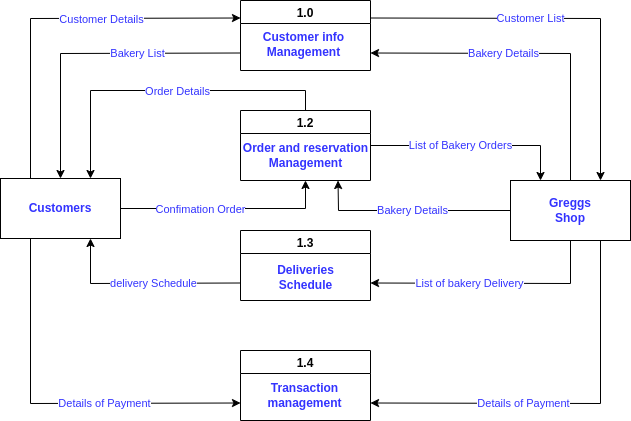

The diagram above was exported from draw.io. Its source (the exported page's mxGraphModel, read from the mxfile embedded in the PNG):
<mxGraphModel dx="796" dy="493" grid="1" gridSize="10" guides="1" tooltips="1" connect="1" arrows="1" fold="1" page="1" pageScale="1" pageWidth="827" pageHeight="1169" math="0" shadow="0">
  <root>
    <mxCell id="0" />
    <mxCell id="1" parent="0" />
    <mxCell id="hCS_AtZi1vRpFwrxNrrU-1" value="1.0" style="swimlane;startSize=23;" vertex="1" parent="1">
      <mxGeometry x="330" y="70" width="130" height="70" as="geometry" />
    </mxCell>
    <mxCell id="hCS_AtZi1vRpFwrxNrrU-2" value="1.2" style="swimlane;" vertex="1" parent="1">
      <mxGeometry x="330" y="180" width="130" height="70" as="geometry" />
    </mxCell>
    <mxCell id="hCS_AtZi1vRpFwrxNrrU-3" value="1.3" style="swimlane;" vertex="1" parent="1">
      <mxGeometry x="330" y="300" width="130" height="70" as="geometry" />
    </mxCell>
    <mxCell id="hCS_AtZi1vRpFwrxNrrU-4" value="1.4" style="swimlane;" vertex="1" parent="1">
      <mxGeometry x="330" y="420" width="130" height="70" as="geometry" />
    </mxCell>
    <mxCell id="hCS_AtZi1vRpFwrxNrrU-5" value="&lt;font color=&quot;#3333ff&quot;&gt;&lt;b&gt;Customers&lt;/b&gt;&lt;/font&gt;" style="rounded=0;whiteSpace=wrap;html=1;" vertex="1" parent="1">
      <mxGeometry x="90" y="248" width="120" height="60" as="geometry" />
    </mxCell>
    <mxCell id="hCS_AtZi1vRpFwrxNrrU-6" value="&lt;font color=&quot;#3333ff&quot;&gt;&lt;b&gt;Greggs&lt;br&gt;Shop&lt;/b&gt;&lt;/font&gt;" style="rounded=0;whiteSpace=wrap;html=1;" vertex="1" parent="1">
      <mxGeometry x="600" y="250" width="120" height="60" as="geometry" />
    </mxCell>
    <mxCell id="hCS_AtZi1vRpFwrxNrrU-7" value="" style="endArrow=classic;html=1;rounded=0;fontColor=#3333FF;entryX=0;entryY=0.25;entryDx=0;entryDy=0;exitX=0.25;exitY=0;exitDx=0;exitDy=0;" edge="1" parent="1" source="hCS_AtZi1vRpFwrxNrrU-5" target="hCS_AtZi1vRpFwrxNrrU-1">
      <mxGeometry width="50" height="50" relative="1" as="geometry">
        <mxPoint x="400" y="300" as="sourcePoint" />
        <mxPoint x="450" y="250" as="targetPoint" />
        <Array as="points">
          <mxPoint x="120" y="88" />
        </Array>
      </mxGeometry>
    </mxCell>
    <mxCell id="hCS_AtZi1vRpFwrxNrrU-25" value="Customer Details" style="edgeLabel;html=1;align=center;verticalAlign=middle;resizable=0;points=[];fontColor=#3333FF;" vertex="1" connectable="0" parent="hCS_AtZi1vRpFwrxNrrU-7">
      <mxGeometry x="0.1297" y="-1" relative="1" as="geometry">
        <mxPoint x="21" as="offset" />
      </mxGeometry>
    </mxCell>
    <mxCell id="hCS_AtZi1vRpFwrxNrrU-8" value="" style="endArrow=classic;html=1;rounded=0;fontColor=#3333FF;entryX=0.5;entryY=0;entryDx=0;entryDy=0;exitX=0;exitY=0.75;exitDx=0;exitDy=0;" edge="1" parent="1" source="hCS_AtZi1vRpFwrxNrrU-1" target="hCS_AtZi1vRpFwrxNrrU-5">
      <mxGeometry width="50" height="50" relative="1" as="geometry">
        <mxPoint x="400" y="300" as="sourcePoint" />
        <mxPoint x="450" y="250" as="targetPoint" />
        <Array as="points">
          <mxPoint x="150" y="123" />
        </Array>
      </mxGeometry>
    </mxCell>
    <mxCell id="hCS_AtZi1vRpFwrxNrrU-26" value="Bakery List" style="edgeLabel;html=1;align=center;verticalAlign=middle;resizable=0;points=[];fontColor=#3333FF;" vertex="1" connectable="0" parent="hCS_AtZi1vRpFwrxNrrU-8">
      <mxGeometry x="-0.3115" y="1" relative="1" as="geometry">
        <mxPoint x="1" y="-1" as="offset" />
      </mxGeometry>
    </mxCell>
    <mxCell id="hCS_AtZi1vRpFwrxNrrU-9" value="" style="endArrow=classic;html=1;rounded=0;fontColor=#3333FF;entryX=0;entryY=0.75;entryDx=0;entryDy=0;exitX=0.25;exitY=1;exitDx=0;exitDy=0;" edge="1" parent="1" source="hCS_AtZi1vRpFwrxNrrU-5" target="hCS_AtZi1vRpFwrxNrrU-4">
      <mxGeometry width="50" height="50" relative="1" as="geometry">
        <mxPoint x="400" y="300" as="sourcePoint" />
        <mxPoint x="450" y="250" as="targetPoint" />
        <Array as="points">
          <mxPoint x="120" y="473" />
        </Array>
      </mxGeometry>
    </mxCell>
    <mxCell id="hCS_AtZi1vRpFwrxNrrU-31" value="Details of Payment" style="edgeLabel;html=1;align=center;verticalAlign=middle;resizable=0;points=[];fontColor=#3333FF;" vertex="1" connectable="0" parent="hCS_AtZi1vRpFwrxNrrU-9">
      <mxGeometry x="0.36" y="-1" relative="1" as="geometry">
        <mxPoint x="-17" y="-1" as="offset" />
      </mxGeometry>
    </mxCell>
    <mxCell id="hCS_AtZi1vRpFwrxNrrU-10" value="" style="endArrow=classic;html=1;rounded=0;fontColor=#3333FF;entryX=0.75;entryY=1;entryDx=0;entryDy=0;exitX=0;exitY=0.75;exitDx=0;exitDy=0;" edge="1" parent="1" source="hCS_AtZi1vRpFwrxNrrU-3" target="hCS_AtZi1vRpFwrxNrrU-5">
      <mxGeometry width="50" height="50" relative="1" as="geometry">
        <mxPoint x="400" y="300" as="sourcePoint" />
        <mxPoint x="450" y="250" as="targetPoint" />
        <Array as="points">
          <mxPoint x="180" y="353" />
        </Array>
      </mxGeometry>
    </mxCell>
    <mxCell id="hCS_AtZi1vRpFwrxNrrU-30" value="delivery Schedule" style="edgeLabel;html=1;align=center;verticalAlign=middle;resizable=0;points=[];fontColor=#3333FF;" vertex="1" connectable="0" parent="hCS_AtZi1vRpFwrxNrrU-10">
      <mxGeometry x="-0.0667" relative="1" as="geometry">
        <mxPoint x="3" as="offset" />
      </mxGeometry>
    </mxCell>
    <mxCell id="hCS_AtZi1vRpFwrxNrrU-11" value="" style="endArrow=classic;html=1;rounded=0;fontColor=#3333FF;entryX=0.75;entryY=0;entryDx=0;entryDy=0;exitX=0.5;exitY=0;exitDx=0;exitDy=0;" edge="1" parent="1" source="hCS_AtZi1vRpFwrxNrrU-2" target="hCS_AtZi1vRpFwrxNrrU-5">
      <mxGeometry width="50" height="50" relative="1" as="geometry">
        <mxPoint x="400" y="300" as="sourcePoint" />
        <mxPoint x="450" y="250" as="targetPoint" />
        <Array as="points">
          <mxPoint x="395" y="160" />
          <mxPoint x="180" y="160" />
        </Array>
      </mxGeometry>
    </mxCell>
    <mxCell id="hCS_AtZi1vRpFwrxNrrU-27" value="Order Details" style="edgeLabel;html=1;align=center;verticalAlign=middle;resizable=0;points=[];fontColor=#3333FF;" vertex="1" connectable="0" parent="hCS_AtZi1vRpFwrxNrrU-11">
      <mxGeometry x="-0.0588" relative="1" as="geometry">
        <mxPoint x="3" as="offset" />
      </mxGeometry>
    </mxCell>
    <mxCell id="hCS_AtZi1vRpFwrxNrrU-13" value="" style="endArrow=classic;html=1;rounded=0;fontColor=#3333FF;entryX=0.75;entryY=0;entryDx=0;entryDy=0;exitX=1;exitY=0.25;exitDx=0;exitDy=0;" edge="1" parent="1" source="hCS_AtZi1vRpFwrxNrrU-1" target="hCS_AtZi1vRpFwrxNrrU-6">
      <mxGeometry width="50" height="50" relative="1" as="geometry">
        <mxPoint x="400" y="300" as="sourcePoint" />
        <mxPoint x="450" y="250" as="targetPoint" />
        <Array as="points">
          <mxPoint x="690" y="88" />
        </Array>
      </mxGeometry>
    </mxCell>
    <mxCell id="hCS_AtZi1vRpFwrxNrrU-37" value="Customer List" style="edgeLabel;html=1;align=center;verticalAlign=middle;resizable=0;points=[];fontColor=#3333FF;" vertex="1" connectable="0" parent="hCS_AtZi1vRpFwrxNrrU-13">
      <mxGeometry x="-0.2755" relative="1" as="geometry">
        <mxPoint x="18" as="offset" />
      </mxGeometry>
    </mxCell>
    <mxCell id="hCS_AtZi1vRpFwrxNrrU-14" value="" style="endArrow=classic;html=1;rounded=0;fontColor=#3333FF;entryX=1;entryY=0.75;entryDx=0;entryDy=0;exitX=0.75;exitY=1;exitDx=0;exitDy=0;" edge="1" parent="1" source="hCS_AtZi1vRpFwrxNrrU-6" target="hCS_AtZi1vRpFwrxNrrU-4">
      <mxGeometry width="50" height="50" relative="1" as="geometry">
        <mxPoint x="400" y="300" as="sourcePoint" />
        <mxPoint x="450" y="250" as="targetPoint" />
        <Array as="points">
          <mxPoint x="690" y="473" />
        </Array>
      </mxGeometry>
    </mxCell>
    <mxCell id="hCS_AtZi1vRpFwrxNrrU-32" value="Details of Payment" style="edgeLabel;html=1;align=center;verticalAlign=middle;resizable=0;points=[];fontColor=#3333FF;" vertex="1" connectable="0" parent="hCS_AtZi1vRpFwrxNrrU-14">
      <mxGeometry x="0.2417" y="1" relative="1" as="geometry">
        <mxPoint x="4" y="-1" as="offset" />
      </mxGeometry>
    </mxCell>
    <mxCell id="hCS_AtZi1vRpFwrxNrrU-15" value="" style="endArrow=classic;html=1;rounded=0;fontColor=#3333FF;entryX=1;entryY=0.75;entryDx=0;entryDy=0;exitX=0.5;exitY=0;exitDx=0;exitDy=0;" edge="1" parent="1" source="hCS_AtZi1vRpFwrxNrrU-6" target="hCS_AtZi1vRpFwrxNrrU-1">
      <mxGeometry width="50" height="50" relative="1" as="geometry">
        <mxPoint x="400" y="300" as="sourcePoint" />
        <mxPoint x="450" y="250" as="targetPoint" />
        <Array as="points">
          <mxPoint x="660" y="123" />
        </Array>
      </mxGeometry>
    </mxCell>
    <mxCell id="hCS_AtZi1vRpFwrxNrrU-36" value="Bakery Details" style="edgeLabel;html=1;align=center;verticalAlign=middle;resizable=0;points=[];fontColor=#3333FF;" vertex="1" connectable="0" parent="hCS_AtZi1vRpFwrxNrrU-15">
      <mxGeometry x="0.2355" relative="1" as="geometry">
        <mxPoint x="7" as="offset" />
      </mxGeometry>
    </mxCell>
    <mxCell id="hCS_AtZi1vRpFwrxNrrU-18" value="" style="endArrow=classic;html=1;rounded=0;fontColor=#3333FF;entryX=1;entryY=0.75;entryDx=0;entryDy=0;exitX=0.5;exitY=1;exitDx=0;exitDy=0;" edge="1" parent="1" source="hCS_AtZi1vRpFwrxNrrU-6" target="hCS_AtZi1vRpFwrxNrrU-3">
      <mxGeometry width="50" height="50" relative="1" as="geometry">
        <mxPoint x="400" y="300" as="sourcePoint" />
        <mxPoint x="450" y="250" as="targetPoint" />
        <Array as="points">
          <mxPoint x="660" y="353" />
        </Array>
      </mxGeometry>
    </mxCell>
    <mxCell id="hCS_AtZi1vRpFwrxNrrU-33" value="List of bakery Delivery" style="edgeLabel;html=1;align=center;verticalAlign=middle;resizable=0;points=[];fontColor=#3333FF;" vertex="1" connectable="0" parent="hCS_AtZi1vRpFwrxNrrU-18">
      <mxGeometry x="0.0782" relative="1" as="geometry">
        <mxPoint x="-14" as="offset" />
      </mxGeometry>
    </mxCell>
    <mxCell id="hCS_AtZi1vRpFwrxNrrU-19" value="" style="endArrow=classic;html=1;rounded=0;fontColor=#3333FF;entryX=0.25;entryY=0;entryDx=0;entryDy=0;exitX=1;exitY=0.5;exitDx=0;exitDy=0;" edge="1" parent="1" source="hCS_AtZi1vRpFwrxNrrU-2" target="hCS_AtZi1vRpFwrxNrrU-6">
      <mxGeometry width="50" height="50" relative="1" as="geometry">
        <mxPoint x="400" y="300" as="sourcePoint" />
        <mxPoint x="450" y="250" as="targetPoint" />
        <Array as="points">
          <mxPoint x="630" y="215" />
        </Array>
      </mxGeometry>
    </mxCell>
    <mxCell id="hCS_AtZi1vRpFwrxNrrU-34" value="List of Bakery Orders" style="edgeLabel;html=1;align=center;verticalAlign=middle;resizable=0;points=[];fontColor=#3333FF;" vertex="1" connectable="0" parent="hCS_AtZi1vRpFwrxNrrU-19">
      <mxGeometry x="-0.4049" y="2" relative="1" as="geometry">
        <mxPoint x="28" y="1" as="offset" />
      </mxGeometry>
    </mxCell>
    <mxCell id="hCS_AtZi1vRpFwrxNrrU-20" value="" style="endArrow=classic;html=1;rounded=0;fontColor=#3333FF;entryX=0.75;entryY=1;entryDx=0;entryDy=0;exitX=0;exitY=0.5;exitDx=0;exitDy=0;" edge="1" parent="1" source="hCS_AtZi1vRpFwrxNrrU-6" target="hCS_AtZi1vRpFwrxNrrU-2">
      <mxGeometry width="50" height="50" relative="1" as="geometry">
        <mxPoint x="400" y="300" as="sourcePoint" />
        <mxPoint x="450" y="250" as="targetPoint" />
        <Array as="points">
          <mxPoint x="428" y="280" />
        </Array>
      </mxGeometry>
    </mxCell>
    <mxCell id="hCS_AtZi1vRpFwrxNrrU-35" value="Bakery Details" style="edgeLabel;html=1;align=center;verticalAlign=middle;resizable=0;points=[];fontColor=#3333FF;" vertex="1" connectable="0" parent="hCS_AtZi1vRpFwrxNrrU-20">
      <mxGeometry x="0.0693" relative="1" as="geometry">
        <mxPoint x="9" y="-1" as="offset" />
      </mxGeometry>
    </mxCell>
    <mxCell id="hCS_AtZi1vRpFwrxNrrU-21" value="Customer info&lt;br&gt;Management" style="text;html=1;align=center;verticalAlign=middle;resizable=0;points=[];autosize=1;strokeColor=none;fillColor=none;fontColor=#3333FF;fontStyle=1" vertex="1" parent="1">
      <mxGeometry x="343" y="99" width="100" height="30" as="geometry" />
    </mxCell>
    <mxCell id="hCS_AtZi1vRpFwrxNrrU-22" value="Order and reservation&lt;br&gt;Management" style="text;html=1;align=center;verticalAlign=middle;resizable=0;points=[];autosize=1;strokeColor=none;fillColor=none;fontColor=#3333FF;fontStyle=1" vertex="1" parent="1">
      <mxGeometry x="325" y="210" width="140" height="30" as="geometry" />
    </mxCell>
    <mxCell id="hCS_AtZi1vRpFwrxNrrU-23" value="Deliveries&lt;br&gt;Schedule" style="text;html=1;align=center;verticalAlign=middle;resizable=0;points=[];autosize=1;strokeColor=none;fillColor=none;fontColor=#3333FF;fontStyle=1" vertex="1" parent="1">
      <mxGeometry x="360" y="332" width="70" height="30" as="geometry" />
    </mxCell>
    <mxCell id="hCS_AtZi1vRpFwrxNrrU-24" value="Transaction&lt;br&gt;management" style="text;html=1;align=center;verticalAlign=middle;resizable=0;points=[];autosize=1;strokeColor=none;fillColor=none;fontColor=#3333FF;fontStyle=1" vertex="1" parent="1">
      <mxGeometry x="349" y="450" width="90" height="30" as="geometry" />
    </mxCell>
    <mxCell id="hCS_AtZi1vRpFwrxNrrU-28" value="" style="endArrow=classic;html=1;rounded=0;fontColor=#3333FF;exitX=1;exitY=0.5;exitDx=0;exitDy=0;entryX=0.5;entryY=1;entryDx=0;entryDy=0;" edge="1" parent="1" source="hCS_AtZi1vRpFwrxNrrU-5" target="hCS_AtZi1vRpFwrxNrrU-2">
      <mxGeometry width="50" height="50" relative="1" as="geometry">
        <mxPoint x="400" y="280" as="sourcePoint" />
        <mxPoint x="450" y="230" as="targetPoint" />
        <Array as="points">
          <mxPoint x="395" y="278" />
        </Array>
      </mxGeometry>
    </mxCell>
    <mxCell id="hCS_AtZi1vRpFwrxNrrU-29" value="Confimation Order" style="edgeLabel;html=1;align=center;verticalAlign=middle;resizable=0;points=[];fontColor=#3333FF;" vertex="1" connectable="0" parent="hCS_AtZi1vRpFwrxNrrU-28">
      <mxGeometry x="-0.277" y="-1" relative="1" as="geometry">
        <mxPoint x="2" y="-1" as="offset" />
      </mxGeometry>
    </mxCell>
  </root>
</mxGraphModel>